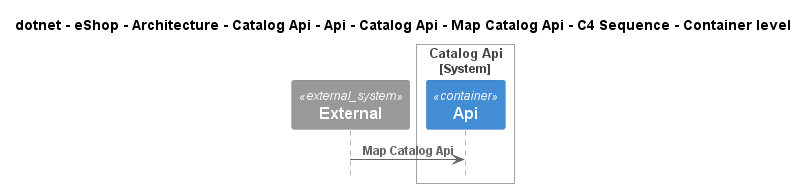

The diagram above was rendered by PlantUML. Its source (embedded in the PNG):
@startuml
!pragma layout smetana
!include ..\..\..\..\..\..\..\..\..\..\..\.c4s\C4_Sequence.puml

title dotnet - eShop - Architecture - Catalog Api - Api - Catalog Api - Map Catalog Api - C4 Sequence - Container level

System_Ext(C4InterFlow.SoftwareSystems.ExternalSystem, "External", "")

System_Boundary(dotnet.eShop.Architecture.SoftwareSystems.CatalogApi, "Catalog Api")
    Container(dotnet.eShop.Architecture.SoftwareSystems.CatalogApi.Containers.Api, "Api", "", "")
Boundary_End()

Rel(C4InterFlow.SoftwareSystems.ExternalSystem, dotnet.eShop.Architecture.SoftwareSystems.CatalogApi.Containers.Api, "Map Catalog Api")


@enduml